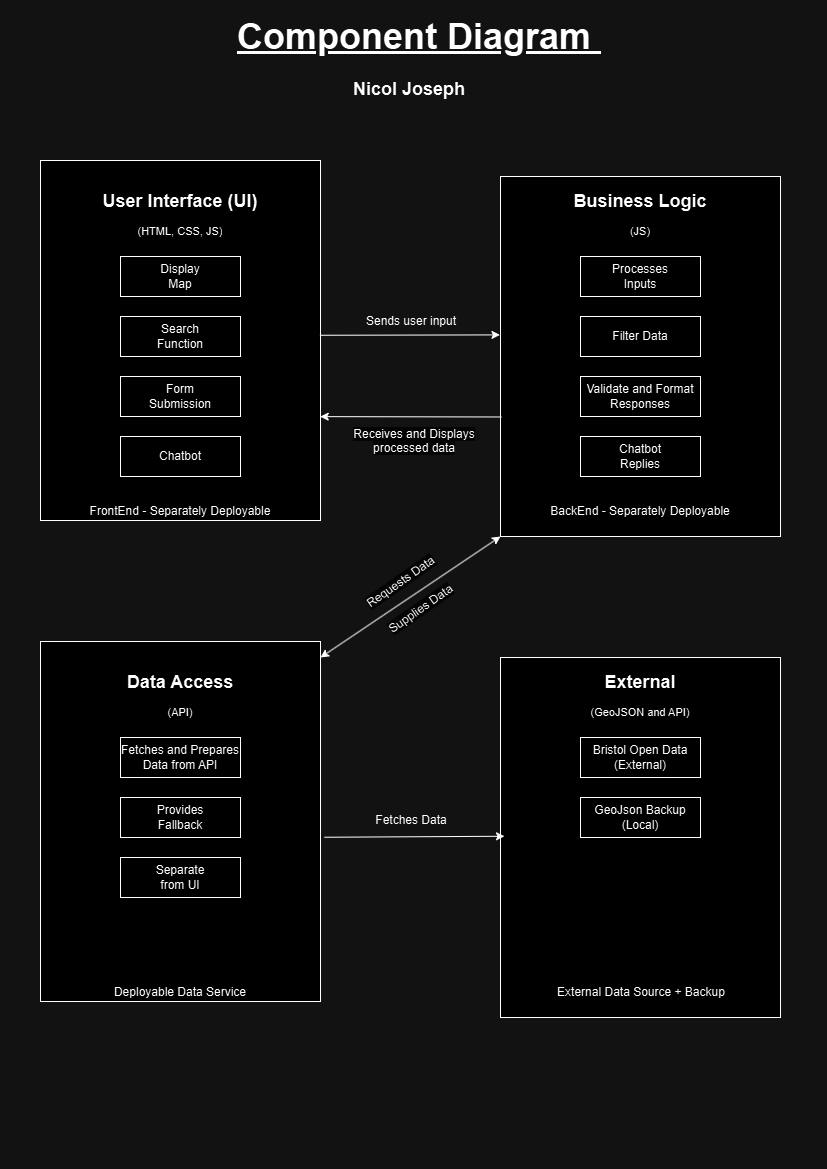

The diagram above was exported from draw.io. Its source (the exported page's mxGraphModel, read from the mxfile embedded in the PNG):
<mxGraphModel dx="1909" dy="984" grid="1" gridSize="10" guides="1" tooltips="1" connect="1" arrows="1" fold="1" page="1" pageScale="1" pageWidth="827" pageHeight="1169" math="0" shadow="0">
  <root>
    <mxCell id="0" />
    <mxCell id="1" parent="0" />
    <mxCell id="sb0uGT5BgoPyJdPSVSpw-1" value="" style="rounded=0;whiteSpace=wrap;html=1;" vertex="1" parent="1">
      <mxGeometry x="40" y="160" width="280" height="360" as="geometry" />
    </mxCell>
    <mxCell id="sb0uGT5BgoPyJdPSVSpw-2" value="&lt;b&gt;&lt;font style=&quot;font-size: 18px;&quot;&gt;User Interface (UI)&lt;/font&gt;&lt;/b&gt;" style="text;html=1;align=center;verticalAlign=middle;whiteSpace=wrap;rounded=0;" vertex="1" parent="1">
      <mxGeometry x="87" y="186" width="186" height="30" as="geometry" />
    </mxCell>
    <mxCell id="sb0uGT5BgoPyJdPSVSpw-3" value="&lt;h1 style=&quot;margin-top: 0px;&quot;&gt;&lt;font style=&quot;font-size: 11px; font-weight: normal;&quot;&gt;(HTML, CSS, JS)&lt;/font&gt;&lt;/h1&gt;" style="text;html=1;whiteSpace=wrap;overflow=hidden;rounded=0;align=center;" vertex="1" parent="1">
      <mxGeometry x="65" y="206" width="230" height="120" as="geometry" />
    </mxCell>
    <mxCell id="sb0uGT5BgoPyJdPSVSpw-4" value="" style="rounded=0;whiteSpace=wrap;html=1;" vertex="1" parent="1">
      <mxGeometry x="120" y="256" width="120" height="40" as="geometry" />
    </mxCell>
    <mxCell id="sb0uGT5BgoPyJdPSVSpw-5" value="" style="rounded=0;whiteSpace=wrap;html=1;" vertex="1" parent="1">
      <mxGeometry x="120" y="316" width="120" height="40" as="geometry" />
    </mxCell>
    <mxCell id="sb0uGT5BgoPyJdPSVSpw-6" value="" style="rounded=0;whiteSpace=wrap;html=1;" vertex="1" parent="1">
      <mxGeometry x="120" y="376" width="120" height="40" as="geometry" />
    </mxCell>
    <mxCell id="sb0uGT5BgoPyJdPSVSpw-7" value="" style="rounded=0;whiteSpace=wrap;html=1;" vertex="1" parent="1">
      <mxGeometry x="120" y="436" width="120" height="40" as="geometry" />
    </mxCell>
    <mxCell id="sb0uGT5BgoPyJdPSVSpw-8" value="Display Map&lt;span style=&quot;color: rgba(0, 0, 0, 0); font-family: monospace; font-size: 0px; text-align: start; text-wrap-mode: nowrap;&quot;&gt;%3CmxGraphModel%3E%3Croot%3E%3CmxCell%20id%3D%220%22%2F%3E%3CmxCell%20id%3D%221%22%20parent%3D%220%22%2F%3E%3CmxCell%20id%3D%222%22%20value%3D%22%22%20style%3D%22rounded%3D0%3BwhiteSpace%3Dwrap%3Bhtml%3D1%3B%22%20vertex%3D%221%22%20parent%3D%221%22%3E%3CmxGeometry%20x%3D%22120%22%20y%3D%22240%22%20width%3D%22120%22%20height%3D%2240%22%20as%3D%22geometry%22%2F%3E%3C%2FmxCell%3E%3C%2Froot%3E%3C%2FmxGraphModel%3E&lt;/span&gt;" style="text;html=1;align=center;verticalAlign=middle;whiteSpace=wrap;rounded=0;" vertex="1" parent="1">
      <mxGeometry x="150" y="261" width="60" height="30" as="geometry" />
    </mxCell>
    <mxCell id="sb0uGT5BgoPyJdPSVSpw-10" value="Search Function" style="text;html=1;align=center;verticalAlign=middle;whiteSpace=wrap;rounded=0;" vertex="1" parent="1">
      <mxGeometry x="150" y="321" width="60" height="30" as="geometry" />
    </mxCell>
    <mxCell id="sb0uGT5BgoPyJdPSVSpw-11" value="Chatbot" style="text;html=1;align=center;verticalAlign=middle;whiteSpace=wrap;rounded=0;" vertex="1" parent="1">
      <mxGeometry x="150" y="441" width="60" height="30" as="geometry" />
    </mxCell>
    <mxCell id="sb0uGT5BgoPyJdPSVSpw-12" value="Form Submission" style="text;html=1;align=center;verticalAlign=middle;whiteSpace=wrap;rounded=0;" vertex="1" parent="1">
      <mxGeometry x="150" y="381" width="60" height="30" as="geometry" />
    </mxCell>
    <mxCell id="sb0uGT5BgoPyJdPSVSpw-13" value="FrontEnd - Separately Deployable" style="text;html=1;align=center;verticalAlign=middle;whiteSpace=wrap;rounded=0;" vertex="1" parent="1">
      <mxGeometry x="60" y="496" width="240" height="30" as="geometry" />
    </mxCell>
    <mxCell id="sb0uGT5BgoPyJdPSVSpw-14" value="" style="rounded=0;whiteSpace=wrap;html=1;" vertex="1" parent="1">
      <mxGeometry x="500" y="176" width="280" height="360" as="geometry" />
    </mxCell>
    <mxCell id="sb0uGT5BgoPyJdPSVSpw-15" value="&lt;b&gt;&lt;font style=&quot;font-size: 18px;&quot;&gt;Business Logic&lt;/font&gt;&lt;/b&gt;" style="text;html=1;align=center;verticalAlign=middle;whiteSpace=wrap;rounded=0;" vertex="1" parent="1">
      <mxGeometry x="547" y="186" width="186" height="30" as="geometry" />
    </mxCell>
    <mxCell id="sb0uGT5BgoPyJdPSVSpw-16" value="&lt;h1 style=&quot;margin-top: 0px;&quot;&gt;&lt;font style=&quot;font-size: 11px; font-weight: normal;&quot;&gt;(JS)&lt;/font&gt;&lt;/h1&gt;" style="text;html=1;whiteSpace=wrap;overflow=hidden;rounded=0;align=center;" vertex="1" parent="1">
      <mxGeometry x="525" y="206" width="230" height="120" as="geometry" />
    </mxCell>
    <mxCell id="sb0uGT5BgoPyJdPSVSpw-17" value="" style="rounded=0;whiteSpace=wrap;html=1;" vertex="1" parent="1">
      <mxGeometry x="580" y="256" width="120" height="40" as="geometry" />
    </mxCell>
    <mxCell id="sb0uGT5BgoPyJdPSVSpw-18" value="" style="rounded=0;whiteSpace=wrap;html=1;" vertex="1" parent="1">
      <mxGeometry x="580" y="316" width="120" height="40" as="geometry" />
    </mxCell>
    <mxCell id="sb0uGT5BgoPyJdPSVSpw-19" value="" style="rounded=0;whiteSpace=wrap;html=1;" vertex="1" parent="1">
      <mxGeometry x="580" y="376" width="120" height="40" as="geometry" />
    </mxCell>
    <mxCell id="sb0uGT5BgoPyJdPSVSpw-20" value="" style="rounded=0;whiteSpace=wrap;html=1;" vertex="1" parent="1">
      <mxGeometry x="580" y="436" width="120" height="40" as="geometry" />
    </mxCell>
    <mxCell id="sb0uGT5BgoPyJdPSVSpw-21" value="Processes Inputs" style="text;html=1;align=center;verticalAlign=middle;whiteSpace=wrap;rounded=0;" vertex="1" parent="1">
      <mxGeometry x="610" y="261" width="60" height="30" as="geometry" />
    </mxCell>
    <mxCell id="sb0uGT5BgoPyJdPSVSpw-22" value="Filter Data" style="text;html=1;align=center;verticalAlign=middle;whiteSpace=wrap;rounded=0;" vertex="1" parent="1">
      <mxGeometry x="610" y="321" width="60" height="30" as="geometry" />
    </mxCell>
    <mxCell id="sb0uGT5BgoPyJdPSVSpw-23" value="Chatbot Replies" style="text;html=1;align=center;verticalAlign=middle;whiteSpace=wrap;rounded=0;" vertex="1" parent="1">
      <mxGeometry x="610" y="441" width="60" height="30" as="geometry" />
    </mxCell>
    <mxCell id="sb0uGT5BgoPyJdPSVSpw-24" value="Validate and Format Responses" style="text;html=1;align=center;verticalAlign=middle;whiteSpace=wrap;rounded=0;" vertex="1" parent="1">
      <mxGeometry x="580" y="381" width="120" height="30" as="geometry" />
    </mxCell>
    <mxCell id="sb0uGT5BgoPyJdPSVSpw-25" value="BackEnd - Separately Deployable" style="text;html=1;align=center;verticalAlign=middle;whiteSpace=wrap;rounded=0;" vertex="1" parent="1">
      <mxGeometry x="520" y="496" width="240" height="30" as="geometry" />
    </mxCell>
    <mxCell id="sb0uGT5BgoPyJdPSVSpw-26" value="" style="rounded=0;whiteSpace=wrap;html=1;" vertex="1" parent="1">
      <mxGeometry x="40" y="641" width="280" height="360" as="geometry" />
    </mxCell>
    <mxCell id="sb0uGT5BgoPyJdPSVSpw-27" value="&lt;b&gt;&lt;font style=&quot;font-size: 18px;&quot;&gt;Data Access&lt;/font&gt;&lt;/b&gt;" style="text;html=1;align=center;verticalAlign=middle;whiteSpace=wrap;rounded=0;" vertex="1" parent="1">
      <mxGeometry x="87" y="667" width="186" height="30" as="geometry" />
    </mxCell>
    <mxCell id="sb0uGT5BgoPyJdPSVSpw-28" value="&lt;h1 style=&quot;margin-top: 0px;&quot;&gt;&lt;span style=&quot;font-size: 11px; font-weight: 400;&quot;&gt;(API)&lt;/span&gt;&lt;/h1&gt;" style="text;html=1;whiteSpace=wrap;overflow=hidden;rounded=0;align=center;" vertex="1" parent="1">
      <mxGeometry x="65" y="687" width="230" height="120" as="geometry" />
    </mxCell>
    <mxCell id="sb0uGT5BgoPyJdPSVSpw-29" value="" style="rounded=0;whiteSpace=wrap;html=1;" vertex="1" parent="1">
      <mxGeometry x="120" y="737" width="120" height="40" as="geometry" />
    </mxCell>
    <mxCell id="sb0uGT5BgoPyJdPSVSpw-30" value="" style="rounded=0;whiteSpace=wrap;html=1;" vertex="1" parent="1">
      <mxGeometry x="120" y="797" width="120" height="40" as="geometry" />
    </mxCell>
    <mxCell id="sb0uGT5BgoPyJdPSVSpw-31" value="" style="rounded=0;whiteSpace=wrap;html=1;" vertex="1" parent="1">
      <mxGeometry x="120" y="857" width="120" height="40" as="geometry" />
    </mxCell>
    <mxCell id="sb0uGT5BgoPyJdPSVSpw-33" value="Fetches and Prepares Data from API" style="text;html=1;align=center;verticalAlign=middle;whiteSpace=wrap;rounded=0;" vertex="1" parent="1">
      <mxGeometry x="115" y="742" width="130" height="30" as="geometry" />
    </mxCell>
    <mxCell id="sb0uGT5BgoPyJdPSVSpw-34" value="Provides Fallback" style="text;html=1;align=center;verticalAlign=middle;whiteSpace=wrap;rounded=0;" vertex="1" parent="1">
      <mxGeometry x="150" y="802" width="60" height="30" as="geometry" />
    </mxCell>
    <mxCell id="sb0uGT5BgoPyJdPSVSpw-36" value="Separate from UI" style="text;html=1;align=center;verticalAlign=middle;whiteSpace=wrap;rounded=0;" vertex="1" parent="1">
      <mxGeometry x="150" y="862" width="60" height="30" as="geometry" />
    </mxCell>
    <mxCell id="sb0uGT5BgoPyJdPSVSpw-37" value="Deployable Data Service" style="text;html=1;align=center;verticalAlign=middle;whiteSpace=wrap;rounded=0;" vertex="1" parent="1">
      <mxGeometry x="60" y="977" width="240" height="30" as="geometry" />
    </mxCell>
    <mxCell id="sb0uGT5BgoPyJdPSVSpw-38" value="" style="rounded=0;whiteSpace=wrap;html=1;" vertex="1" parent="1">
      <mxGeometry x="500" y="657" width="280" height="360" as="geometry" />
    </mxCell>
    <mxCell id="sb0uGT5BgoPyJdPSVSpw-39" value="&lt;b&gt;&lt;font style=&quot;font-size: 18px;&quot;&gt;External&lt;/font&gt;&lt;/b&gt;" style="text;html=1;align=center;verticalAlign=middle;whiteSpace=wrap;rounded=0;" vertex="1" parent="1">
      <mxGeometry x="547" y="667" width="186" height="30" as="geometry" />
    </mxCell>
    <mxCell id="sb0uGT5BgoPyJdPSVSpw-40" value="&lt;h1 style=&quot;margin-top: 0px;&quot;&gt;&lt;font style=&quot;font-size: 11px; font-weight: normal;&quot;&gt;(GeoJSON and API)&lt;/font&gt;&lt;/h1&gt;" style="text;html=1;whiteSpace=wrap;overflow=hidden;rounded=0;align=center;" vertex="1" parent="1">
      <mxGeometry x="525" y="687" width="230" height="120" as="geometry" />
    </mxCell>
    <mxCell id="sb0uGT5BgoPyJdPSVSpw-41" value="" style="rounded=0;whiteSpace=wrap;html=1;" vertex="1" parent="1">
      <mxGeometry x="580" y="737" width="120" height="40" as="geometry" />
    </mxCell>
    <mxCell id="sb0uGT5BgoPyJdPSVSpw-42" value="" style="rounded=0;whiteSpace=wrap;html=1;" vertex="1" parent="1">
      <mxGeometry x="580" y="797" width="120" height="40" as="geometry" />
    </mxCell>
    <mxCell id="sb0uGT5BgoPyJdPSVSpw-45" value="Bristol Open Data (External)" style="text;html=1;align=center;verticalAlign=middle;whiteSpace=wrap;rounded=0;" vertex="1" parent="1">
      <mxGeometry x="585" y="742" width="110" height="30" as="geometry" />
    </mxCell>
    <mxCell id="sb0uGT5BgoPyJdPSVSpw-46" value="GeoJson Backup (Local)" style="text;html=1;align=center;verticalAlign=middle;whiteSpace=wrap;rounded=0;" vertex="1" parent="1">
      <mxGeometry x="590" y="802" width="100" height="30" as="geometry" />
    </mxCell>
    <mxCell id="sb0uGT5BgoPyJdPSVSpw-49" value="External Data Source + Backup" style="text;html=1;align=center;verticalAlign=middle;whiteSpace=wrap;rounded=0;" vertex="1" parent="1">
      <mxGeometry x="521" y="977" width="240" height="30" as="geometry" />
    </mxCell>
    <mxCell id="sb0uGT5BgoPyJdPSVSpw-53" value="Sends user input" style="text;html=1;align=center;verticalAlign=middle;whiteSpace=wrap;rounded=0;" vertex="1" parent="1">
      <mxGeometry x="356" y="306" width="110" height="30" as="geometry" />
    </mxCell>
    <mxCell id="sb0uGT5BgoPyJdPSVSpw-54" value="" style="endArrow=classic;html=1;rounded=0;entryX=-0.002;entryY=0.44;entryDx=0;entryDy=0;entryPerimeter=0;exitX=0.998;exitY=0.441;exitDx=0;exitDy=0;exitPerimeter=0;" edge="1" parent="1" target="sb0uGT5BgoPyJdPSVSpw-14">
      <mxGeometry width="50" height="50" relative="1" as="geometry">
        <mxPoint x="319.44000000000005" y="334.76" as="sourcePoint" />
        <mxPoint x="430" y="316" as="targetPoint" />
      </mxGeometry>
    </mxCell>
    <mxCell id="sb0uGT5BgoPyJdPSVSpw-55" value="" style="endArrow=classic;html=1;rounded=0;entryX=0.999;entryY=0.667;entryDx=0;entryDy=0;entryPerimeter=0;exitX=0.003;exitY=0.668;exitDx=0;exitDy=0;exitPerimeter=0;" edge="1" parent="1" source="sb0uGT5BgoPyJdPSVSpw-14">
      <mxGeometry width="50" height="50" relative="1" as="geometry">
        <mxPoint x="320" y="416" as="sourcePoint" />
        <mxPoint x="319.72000000000025" y="416.1199999999999" as="targetPoint" />
        <Array as="points" />
      </mxGeometry>
    </mxCell>
    <mxCell id="sb0uGT5BgoPyJdPSVSpw-56" value="&lt;span style=&quot;color: rgb(0, 0, 0); font-family: Helvetica; font-size: 12px; font-style: normal; font-variant-ligatures: normal; font-variant-caps: normal; font-weight: 400; letter-spacing: normal; orphans: 2; text-indent: 0px; text-transform: none; widows: 2; word-spacing: 0px; -webkit-text-stroke-width: 0px; white-space: normal; background-color: rgb(251, 251, 251); text-decoration-thickness: initial; text-decoration-style: initial; text-decoration-color: initial; float: none; display: inline !important;&quot;&gt;Receives and Displays processed data&lt;/span&gt;" style="text;whiteSpace=wrap;html=1;align=center;" vertex="1" parent="1">
      <mxGeometry x="324" y="420" width="180" height="40" as="geometry" />
    </mxCell>
    <mxCell id="sb0uGT5BgoPyJdPSVSpw-58" value="&lt;span style=&quot;color: rgb(0, 0, 0); font-family: Helvetica; font-size: 12px; font-style: normal; font-variant-ligatures: normal; font-variant-caps: normal; font-weight: 400; letter-spacing: normal; orphans: 2; text-indent: 0px; text-transform: none; widows: 2; word-spacing: 0px; -webkit-text-stroke-width: 0px; white-space: normal; background-color: rgb(251, 251, 251); text-decoration-thickness: initial; text-decoration-style: initial; text-decoration-color: initial; float: none; display: inline !important;&quot;&gt;Requests Data&lt;/span&gt;" style="text;whiteSpace=wrap;html=1;align=center;rotation=325;" vertex="1" parent="1">
      <mxGeometry x="314" y="567" width="180" height="40" as="geometry" />
    </mxCell>
    <mxCell id="sb0uGT5BgoPyJdPSVSpw-62" value="" style="endArrow=classic;html=1;rounded=0;entryX=-0.002;entryY=0.44;entryDx=0;entryDy=0;entryPerimeter=0;exitX=0.998;exitY=0.441;exitDx=0;exitDy=0;exitPerimeter=0;" edge="1" parent="1">
      <mxGeometry width="50" height="50" relative="1" as="geometry">
        <mxPoint x="324" y="836.75" as="sourcePoint" />
        <mxPoint x="504" y="835.75" as="targetPoint" />
      </mxGeometry>
    </mxCell>
    <mxCell id="sb0uGT5BgoPyJdPSVSpw-63" value="Fetches Data" style="text;html=1;align=center;verticalAlign=middle;whiteSpace=wrap;rounded=0;" vertex="1" parent="1">
      <mxGeometry x="356" y="805" width="110" height="30" as="geometry" />
    </mxCell>
    <mxCell id="sb0uGT5BgoPyJdPSVSpw-64" value="" style="endArrow=classic;startArrow=classic;html=1;rounded=0;entryX=0;entryY=1;entryDx=0;entryDy=0;exitX=1;exitY=0;exitDx=0;exitDy=0;" edge="1" parent="1" target="sb0uGT5BgoPyJdPSVSpw-14">
      <mxGeometry width="50" height="50" relative="1" as="geometry">
        <mxPoint x="320" y="657" as="sourcePoint" />
        <mxPoint x="436" y="576" as="targetPoint" />
      </mxGeometry>
    </mxCell>
    <mxCell id="sb0uGT5BgoPyJdPSVSpw-65" value="&lt;span style=&quot;color: rgb(0, 0, 0); font-family: Helvetica; font-size: 12px; font-style: normal; font-variant-ligatures: normal; font-variant-caps: normal; font-weight: 400; letter-spacing: normal; orphans: 2; text-indent: 0px; text-transform: none; widows: 2; word-spacing: 0px; -webkit-text-stroke-width: 0px; white-space: normal; background-color: rgb(251, 251, 251); text-decoration-thickness: initial; text-decoration-style: initial; text-decoration-color: initial; float: none; display: inline !important;&quot;&gt;Supplies Data&lt;/span&gt;" style="text;whiteSpace=wrap;html=1;align=center;rotation=325;" vertex="1" parent="1">
      <mxGeometry x="334" y="594" width="180" height="40" as="geometry" />
    </mxCell>
    <mxCell id="sb0uGT5BgoPyJdPSVSpw-66" value="&lt;font style=&quot;font-size: 36px;&quot;&gt;&lt;b&gt;&lt;u&gt;Component Diagram&amp;nbsp;&lt;/u&gt;&lt;/b&gt;&lt;/font&gt;" style="text;html=1;align=center;verticalAlign=middle;whiteSpace=wrap;rounded=0;" vertex="1" parent="1">
      <mxGeometry x="234" y="21" width="370" height="30" as="geometry" />
    </mxCell>
    <mxCell id="sb0uGT5BgoPyJdPSVSpw-67" value="&lt;font style=&quot;font-size: 18px;&quot;&gt;&lt;b style=&quot;&quot;&gt;Nicol Joseph&lt;/b&gt;&lt;/font&gt;" style="text;html=1;align=center;verticalAlign=middle;whiteSpace=wrap;rounded=0;" vertex="1" parent="1">
      <mxGeometry x="224" y="74" width="370" height="30" as="geometry" />
    </mxCell>
  </root>
</mxGraphModel>